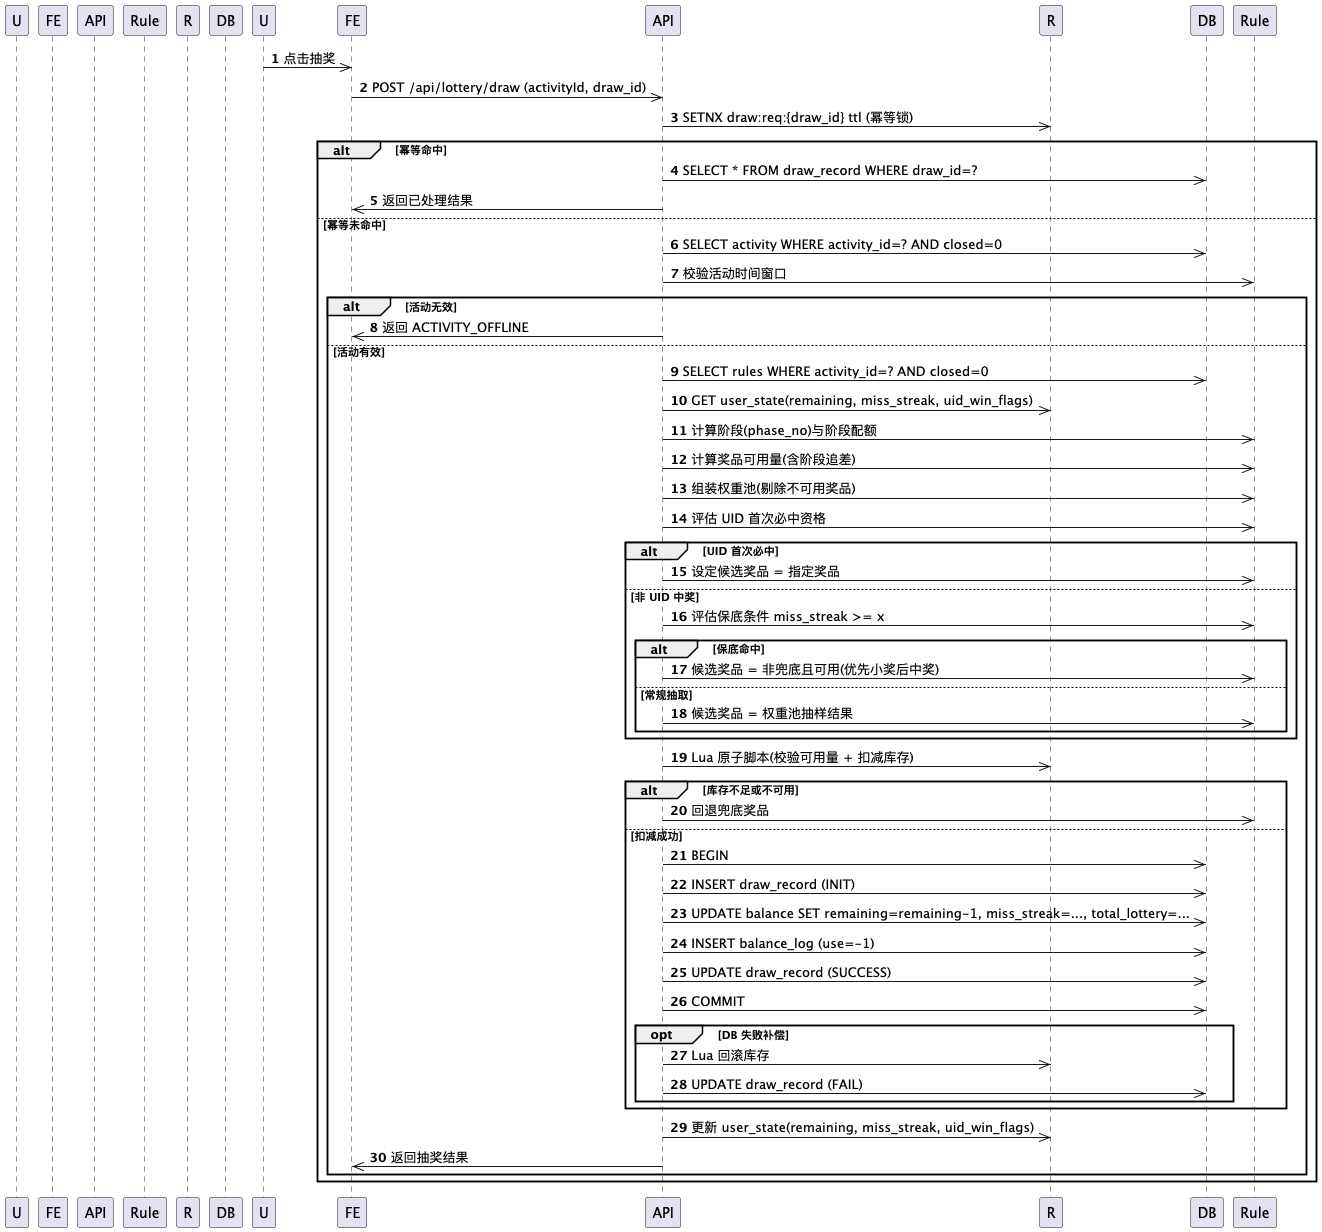

The diagram above was rendered by PlantUML. Its source (embedded in the PNG):
@startuml
'https://plantuml.com/sequence-diagram

autonumber

  participant U as User
  participant FE as FrontEnd
  participant API as LotteryAPI
  participant Rule as RuleEngine
  participant R as Redis
  participant DB as MySQL

  U->>FE: 点击抽奖
  FE->>API: POST /api/lottery/draw (activityId, draw_id)

  API->>R: SETNX draw:req:{draw_id} ttl (幂等锁)
  alt 幂等命中
    API->>DB: SELECT * FROM draw_record WHERE draw_id=?
    API->>FE: 返回已处理结果
  else 幂等未命中
    API->>DB: SELECT activity WHERE activity_id=? AND closed=0
    API->>Rule: 校验活动时间窗口
    alt 活动无效
      API->>FE: 返回 ACTIVITY_OFFLINE
    else 活动有效
      API->>DB: SELECT rules WHERE activity_id=? AND closed=0
      API->>R: GET user_state(remaining, miss_streak, uid_win_flags)
      API->>Rule: 计算阶段(phase_no)与阶段配额
      API->>Rule: 计算奖品可用量(含阶段追差)
      API->>Rule: 组装权重池(剔除不可用奖品)

      API->>Rule: 评估 UID 首次必中资格
      alt UID 首次必中
        API->>Rule: 设定候选奖品 = 指定奖品
      else 非 UID 中奖
        API->>Rule: 评估保底条件 miss_streak >= x
        alt 保底命中
          API->>Rule: 候选奖品 = 非兜底且可用(优先小奖后中奖)
        else 常规抽取
          API->>Rule: 候选奖品 = 权重池抽样结果
        end
      end

      API->>R: Lua 原子脚本(校验可用量 + 扣减库存)
      alt 库存不足或不可用
        API->>Rule: 回退兜底奖品
      else 扣减成功
        API->>DB: BEGIN
        API->>DB: INSERT draw_record (INIT)
        API->>DB: UPDATE balance SET remaining=remaining-1, miss_streak=..., total_lottery=...
        API->>DB: INSERT balance_log (use=-1)
        API->>DB: UPDATE draw_record (SUCCESS)
        API->>DB: COMMIT
        opt DB 失败补偿
          API->>R: Lua 回滚库存
          API->>DB: UPDATE draw_record (FAIL)
        end
      end

      API->>R: 更新 user_state(remaining, miss_streak, uid_win_flags)
      API->>FE: 返回抽奖结果
    end
  end
@enduml